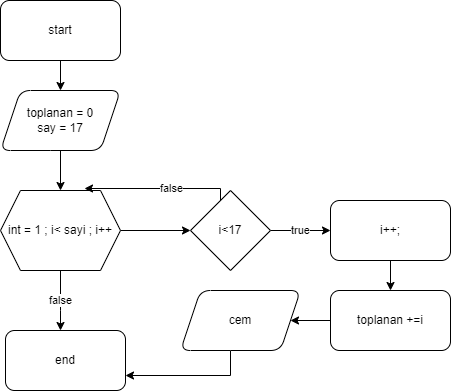

The diagram above was exported from draw.io. Its source (the exported page's mxGraphModel, read from the mxfile embedded in the PNG):
<mxGraphModel dx="1108" dy="450" grid="1" gridSize="10" guides="1" tooltips="1" connect="1" arrows="1" fold="1" page="1" pageScale="1" pageWidth="850" pageHeight="1100" math="0" shadow="0">
  <root>
    <mxCell id="0" />
    <mxCell id="1" parent="0" />
    <mxCell id="jp5oo2NPAp_oZoE3tK6r-3" style="edgeStyle=orthogonalEdgeStyle;rounded=0;orthogonalLoop=1;jettySize=auto;html=1;entryX=0.5;entryY=0;entryDx=0;entryDy=0;" edge="1" parent="1" source="jp5oo2NPAp_oZoE3tK6r-1" target="jp5oo2NPAp_oZoE3tK6r-14">
      <mxGeometry relative="1" as="geometry">
        <mxPoint x="360" y="120" as="targetPoint" />
      </mxGeometry>
    </mxCell>
    <mxCell id="jp5oo2NPAp_oZoE3tK6r-1" value="start" style="rounded=1;whiteSpace=wrap;html=1;" vertex="1" parent="1">
      <mxGeometry x="300" y="40" width="120" height="60" as="geometry" />
    </mxCell>
    <mxCell id="jp5oo2NPAp_oZoE3tK6r-8" value="" style="edgeStyle=orthogonalEdgeStyle;rounded=0;orthogonalLoop=1;jettySize=auto;html=1;" edge="1" parent="1" source="jp5oo2NPAp_oZoE3tK6r-5" target="jp5oo2NPAp_oZoE3tK6r-7">
      <mxGeometry relative="1" as="geometry" />
    </mxCell>
    <mxCell id="jp5oo2NPAp_oZoE3tK6r-26" value="false" style="edgeStyle=orthogonalEdgeStyle;rounded=0;orthogonalLoop=1;jettySize=auto;html=1;" edge="1" parent="1" source="jp5oo2NPAp_oZoE3tK6r-5" target="jp5oo2NPAp_oZoE3tK6r-24">
      <mxGeometry relative="1" as="geometry">
        <Array as="points">
          <mxPoint x="360" y="350" />
          <mxPoint x="360" y="350" />
        </Array>
      </mxGeometry>
    </mxCell>
    <mxCell id="jp5oo2NPAp_oZoE3tK6r-5" value="int = 1 ; i&amp;lt; sayi ; i++" style="shape=hexagon;perimeter=hexagonPerimeter2;whiteSpace=wrap;html=1;fixedSize=1;" vertex="1" parent="1">
      <mxGeometry x="300" y="230" width="120" height="80" as="geometry" />
    </mxCell>
    <mxCell id="jp5oo2NPAp_oZoE3tK6r-10" value="true" style="edgeStyle=orthogonalEdgeStyle;rounded=0;orthogonalLoop=1;jettySize=auto;html=1;" edge="1" parent="1" source="jp5oo2NPAp_oZoE3tK6r-7">
      <mxGeometry relative="1" as="geometry">
        <mxPoint x="630" y="270" as="targetPoint" />
      </mxGeometry>
    </mxCell>
    <mxCell id="jp5oo2NPAp_oZoE3tK6r-28" style="edgeStyle=orthogonalEdgeStyle;rounded=0;orthogonalLoop=1;jettySize=auto;html=1;entryX=0.7;entryY=-0.025;entryDx=0;entryDy=0;entryPerimeter=0;" edge="1" parent="1" source="jp5oo2NPAp_oZoE3tK6r-7" target="jp5oo2NPAp_oZoE3tK6r-5">
      <mxGeometry relative="1" as="geometry">
        <Array as="points">
          <mxPoint x="520" y="228" />
        </Array>
      </mxGeometry>
    </mxCell>
    <mxCell id="jp5oo2NPAp_oZoE3tK6r-29" value="false" style="edgeLabel;html=1;align=center;verticalAlign=middle;resizable=0;points=[];" vertex="1" connectable="0" parent="jp5oo2NPAp_oZoE3tK6r-28">
      <mxGeometry x="-0.1622" y="-1" relative="1" as="geometry">
        <mxPoint as="offset" />
      </mxGeometry>
    </mxCell>
    <mxCell id="jp5oo2NPAp_oZoE3tK6r-7" value="i&amp;lt;17" style="rhombus;whiteSpace=wrap;html=1;" vertex="1" parent="1">
      <mxGeometry x="490" y="230" width="80" height="80" as="geometry" />
    </mxCell>
    <mxCell id="jp5oo2NPAp_oZoE3tK6r-13" style="edgeStyle=orthogonalEdgeStyle;rounded=0;orthogonalLoop=1;jettySize=auto;html=1;entryX=0.5;entryY=0;entryDx=0;entryDy=0;" edge="1" parent="1" source="jp5oo2NPAp_oZoE3tK6r-11" target="jp5oo2NPAp_oZoE3tK6r-12">
      <mxGeometry relative="1" as="geometry" />
    </mxCell>
    <mxCell id="jp5oo2NPAp_oZoE3tK6r-11" value="i++;" style="rounded=1;whiteSpace=wrap;html=1;" vertex="1" parent="1">
      <mxGeometry x="630" y="240" width="120" height="60" as="geometry" />
    </mxCell>
    <mxCell id="jp5oo2NPAp_oZoE3tK6r-19" value="" style="edgeStyle=orthogonalEdgeStyle;rounded=0;orthogonalLoop=1;jettySize=auto;html=1;entryX=1;entryY=0.5;entryDx=0;entryDy=0;" edge="1" parent="1" source="jp5oo2NPAp_oZoE3tK6r-12" target="jp5oo2NPAp_oZoE3tK6r-20">
      <mxGeometry relative="1" as="geometry">
        <mxPoint x="550" y="360" as="targetPoint" />
      </mxGeometry>
    </mxCell>
    <mxCell id="jp5oo2NPAp_oZoE3tK6r-12" value="toplanan +=i" style="rounded=1;whiteSpace=wrap;html=1;" vertex="1" parent="1">
      <mxGeometry x="630" y="330" width="120" height="60" as="geometry" />
    </mxCell>
    <mxCell id="jp5oo2NPAp_oZoE3tK6r-21" style="edgeStyle=orthogonalEdgeStyle;rounded=0;orthogonalLoop=1;jettySize=auto;html=1;" edge="1" parent="1" source="jp5oo2NPAp_oZoE3tK6r-14" target="jp5oo2NPAp_oZoE3tK6r-5">
      <mxGeometry relative="1" as="geometry" />
    </mxCell>
    <mxCell id="jp5oo2NPAp_oZoE3tK6r-14" value="toplanan = 0&lt;br&gt;say = 17" style="shape=parallelogram;perimeter=parallelogramPerimeter;whiteSpace=wrap;html=1;fixedSize=1;rounded=1;" vertex="1" parent="1">
      <mxGeometry x="300" y="130" width="120" height="60" as="geometry" />
    </mxCell>
    <mxCell id="jp5oo2NPAp_oZoE3tK6r-27" style="edgeStyle=orthogonalEdgeStyle;rounded=0;orthogonalLoop=1;jettySize=auto;html=1;entryX=1;entryY=0.75;entryDx=0;entryDy=0;" edge="1" parent="1" source="jp5oo2NPAp_oZoE3tK6r-20" target="jp5oo2NPAp_oZoE3tK6r-24">
      <mxGeometry relative="1" as="geometry">
        <Array as="points">
          <mxPoint x="530" y="415" />
        </Array>
      </mxGeometry>
    </mxCell>
    <mxCell id="jp5oo2NPAp_oZoE3tK6r-20" value="cem" style="shape=parallelogram;perimeter=parallelogramPerimeter;whiteSpace=wrap;html=1;fixedSize=1;rounded=1;" vertex="1" parent="1">
      <mxGeometry x="480" y="330" width="120" height="60" as="geometry" />
    </mxCell>
    <mxCell id="jp5oo2NPAp_oZoE3tK6r-24" value="end" style="rounded=1;whiteSpace=wrap;html=1;" vertex="1" parent="1">
      <mxGeometry x="305" y="370" width="120" height="60" as="geometry" />
    </mxCell>
  </root>
</mxGraphModel>